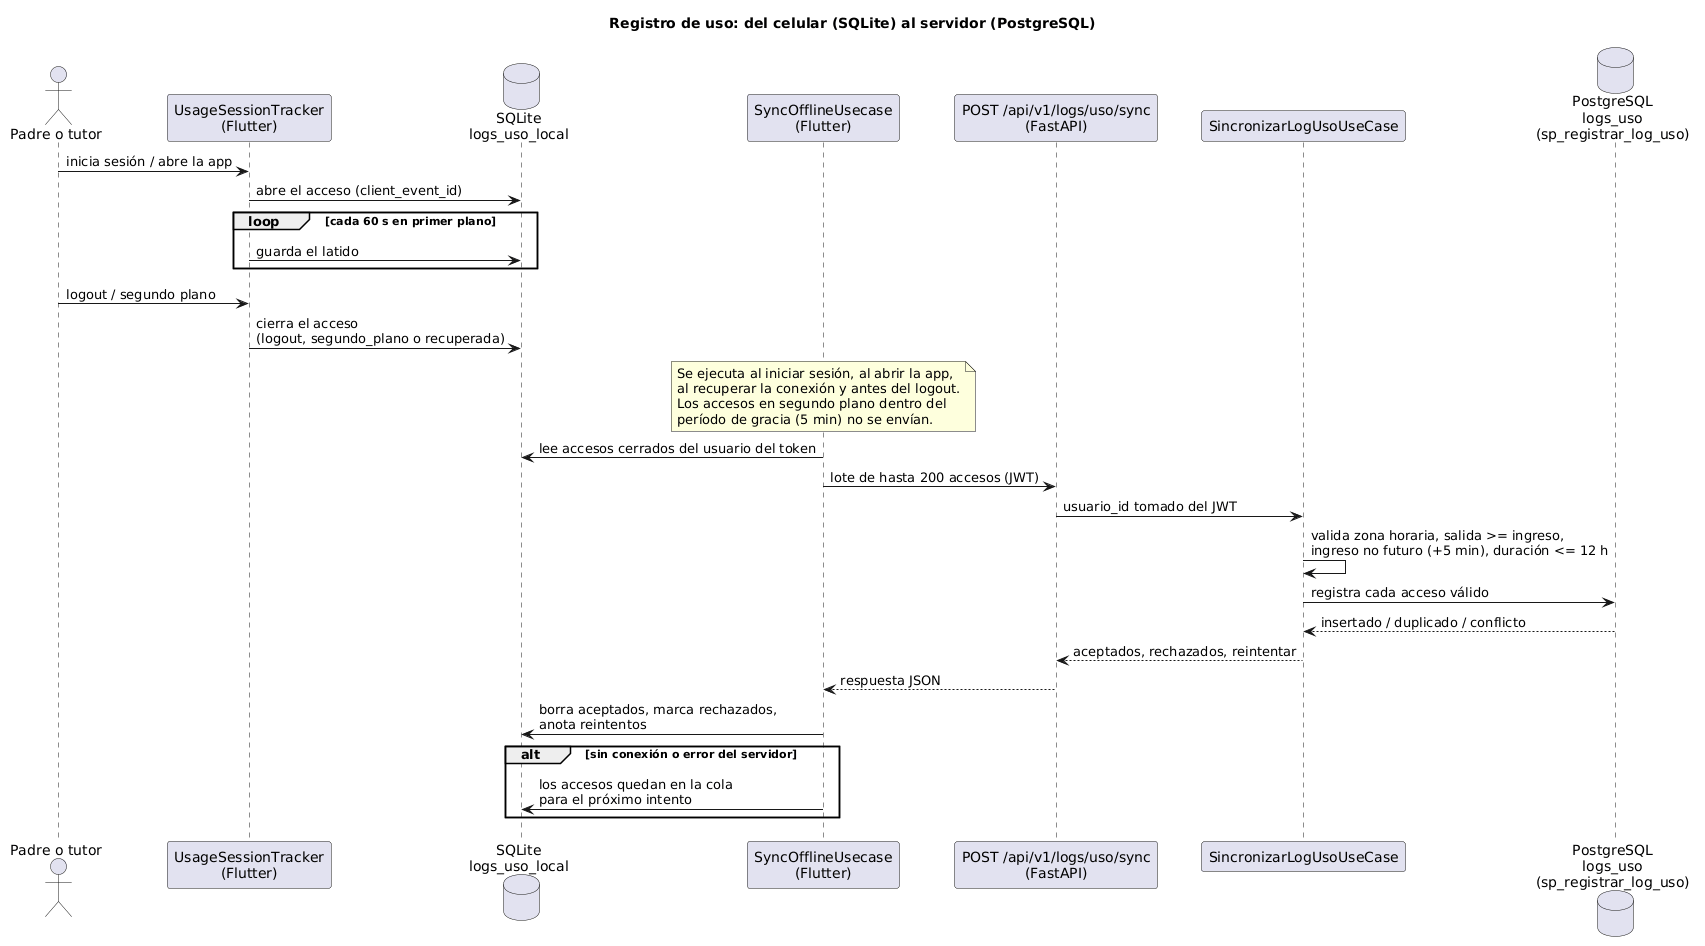

The diagram above was rendered by PlantUML. Its source (embedded in the PNG):
@startuml
' Figura 24. Flujo sin conexión del registro de uso (SQLite -> PostgreSQL), sección 7.6.2.
' Fuente: usage_session_tracker.dart, sqlite_db_repository.dart, sync_offline_usecase.dart,
' api_log_uso_repository.dart, log_uso_controller.py, sincronizar_log_uso_usecase.py,
' 14_migration_log_uso.sql (sp_registrar_log_uso).
skinparam shadowing false
title Registro de uso: del celular (SQLite) al servidor (PostgreSQL)

actor "Padre o tutor" as padre
participant "UsageSessionTracker\n(Flutter)" as tracker
database "SQLite\nlogs_uso_local" as sqlite
participant "SyncOfflineUsecase\n(Flutter)" as sync
participant "POST /api/v1/logs/uso/sync\n(FastAPI)" as api
participant "SincronizarLogUsoUseCase" as uc
database "PostgreSQL\nlogs_uso\n(sp_registrar_log_uso)" as pg

padre -> tracker : inicia sesión / abre la app
tracker -> sqlite : abre el acceso (client_event_id)
loop cada 60 s en primer plano
  tracker -> sqlite : guarda el latido
end
padre -> tracker : logout / segundo plano
tracker -> sqlite : cierra el acceso\n(logout, segundo_plano o recuperada)

note over sync
  Se ejecuta al iniciar sesión, al abrir la app,
  al recuperar la conexión y antes del logout.
  Los accesos en segundo plano dentro del
  período de gracia (5 min) no se envían.
end note

sync -> sqlite : lee accesos cerrados del usuario del token
sync -> api : lote de hasta 200 accesos (JWT)
api -> uc : usuario_id tomado del JWT
uc -> uc : valida zona horaria, salida >= ingreso,\ningreso no futuro (+5 min), duración <= 12 h
uc -> pg : registra cada acceso válido
pg --> uc : insertado / duplicado / conflicto
uc --> api : aceptados, rechazados, reintentar
api --> sync : respuesta JSON
sync -> sqlite : borra aceptados, marca rechazados,\nanota reintentos

alt sin conexión o error del servidor
  sync -> sqlite : los accesos quedan en la cola\npara el próximo intento
end
@enduml